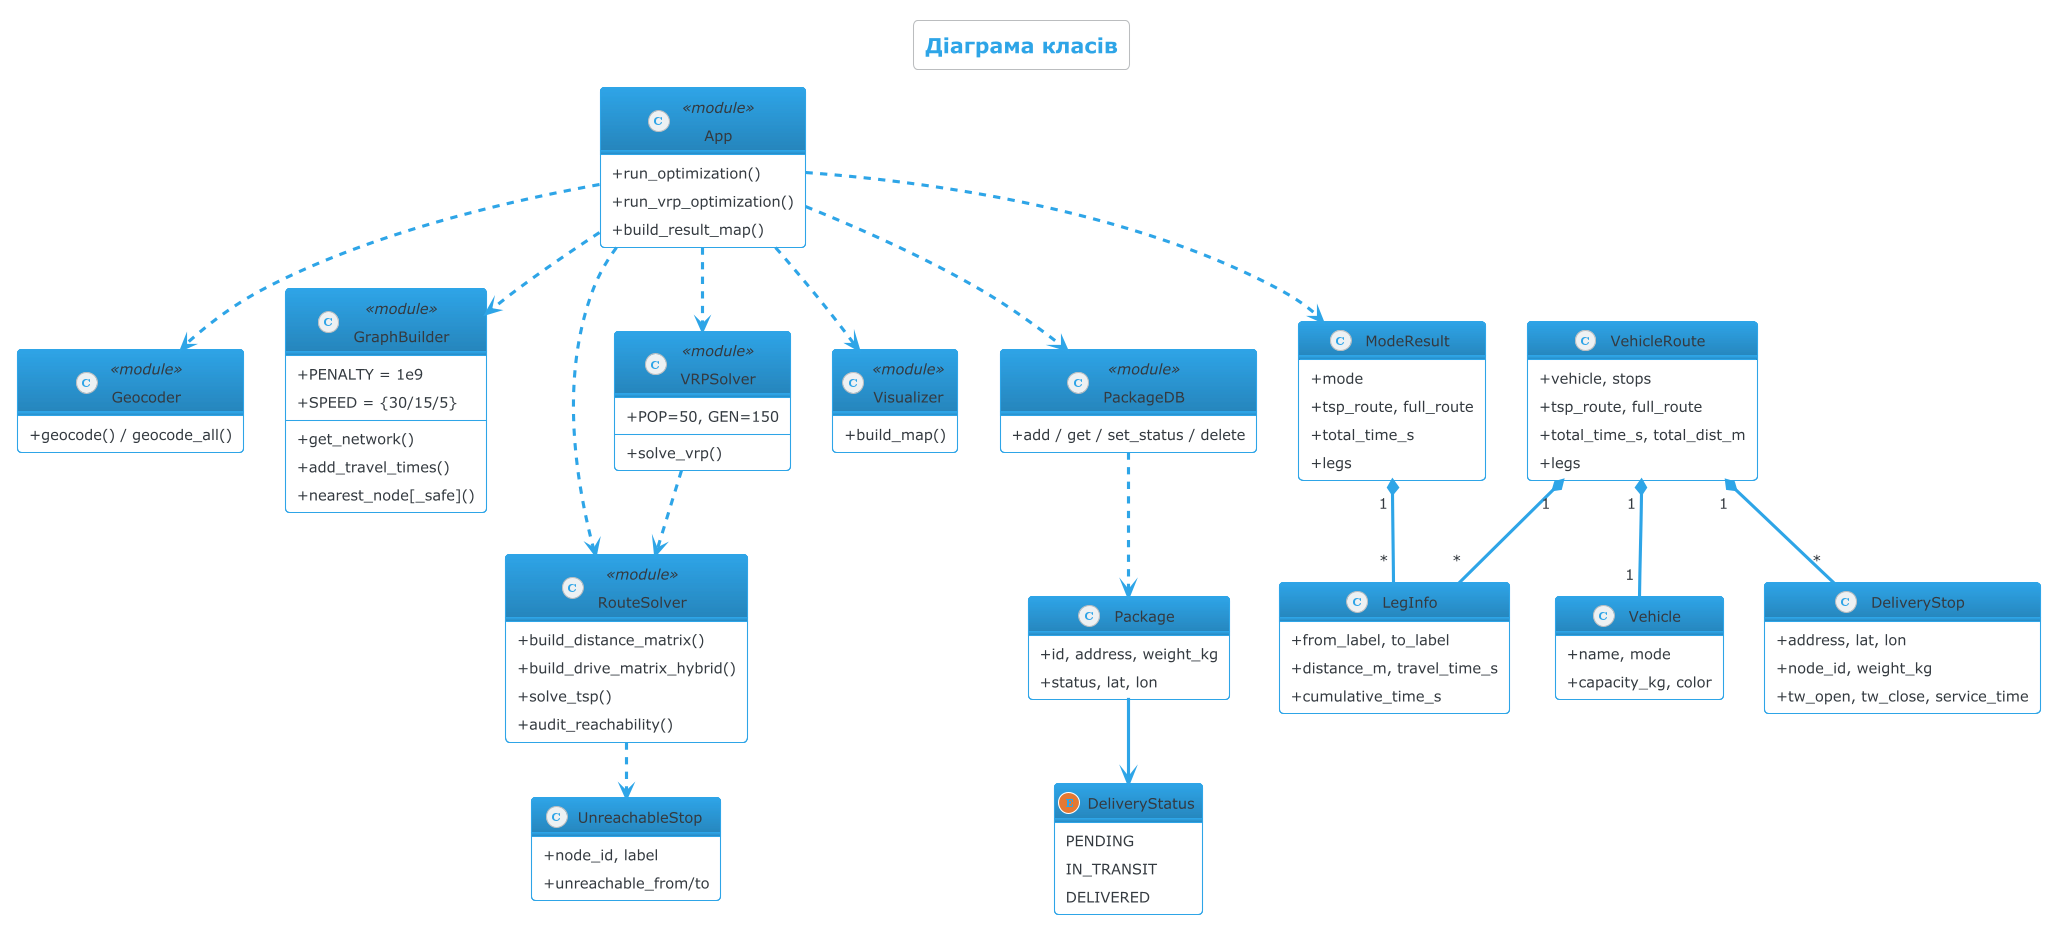

The diagram above was rendered by PlantUML. Its source (embedded in the PNG):
@startuml DeliveryIQ_ClassDiagram
!theme cerulean-outline
skinparam classAttributeIconSize 0
skinparam defaultFontSize 14
skinparam classFontSize 14
skinparam nodesep 40
skinparam ranksep 40
hide empty members

title Діаграма класів

enum DeliveryStatus {
    PENDING
    IN_TRANSIT
    DELIVERED
}

class DeliveryStop {
    + address, lat, lon
    + node_id, weight_kg
    + tw_open, tw_close, service_time
}

class LegInfo {
    + from_label, to_label
    + distance_m, travel_time_s
    + cumulative_time_s
}

class ModeResult {
    + mode
    + tsp_route, full_route
    + total_time_s
    + legs
}

class Vehicle {
    + name, mode
    + capacity_kg, color
}

class VehicleRoute {
    + vehicle, stops
    + tsp_route, full_route
    + total_time_s, total_dist_m
    + legs
}

class Package {
    + id, address, weight_kg
    + status, lat, lon
}

class UnreachableStop {
    + node_id, label
    + unreachable_from/to
}

class App <<module>> {
    + run_optimization()
    + run_vrp_optimization()
    + build_result_map()
}

class Geocoder <<module>> {
    + geocode() / geocode_all()
}

class GraphBuilder <<module>> {
    + PENALTY = 1e9
    + SPEED = {30/15/5}
    + get_network()
    + add_travel_times()
    + nearest_node[_safe]()
}

class RouteSolver <<module>> {
    + build_distance_matrix()
    + build_drive_matrix_hybrid()
    + solve_tsp()
    + audit_reachability()
}

class VRPSolver <<module>> {
    + POP=50, GEN=150
    + solve_vrp()
}

class Visualizer <<module>> {
    + build_map()
}

class PackageDB <<module>> {
    + add / get / set_status / delete
}

ModeResult   "1" *-- "*" LegInfo
VehicleRoute "1" *-- "*" LegInfo
VehicleRoute "1" *-- "1" Vehicle
VehicleRoute "1" *-- "*" DeliveryStop
Package --> DeliveryStatus
PackageDB ..> Package

App ..> Geocoder
App ..> GraphBuilder
App ..> RouteSolver
App ..> VRPSolver
App ..> Visualizer
App ..> PackageDB
App ..> ModeResult

VRPSolver ..> RouteSolver
RouteSolver ..> UnreachableStop

@enduml